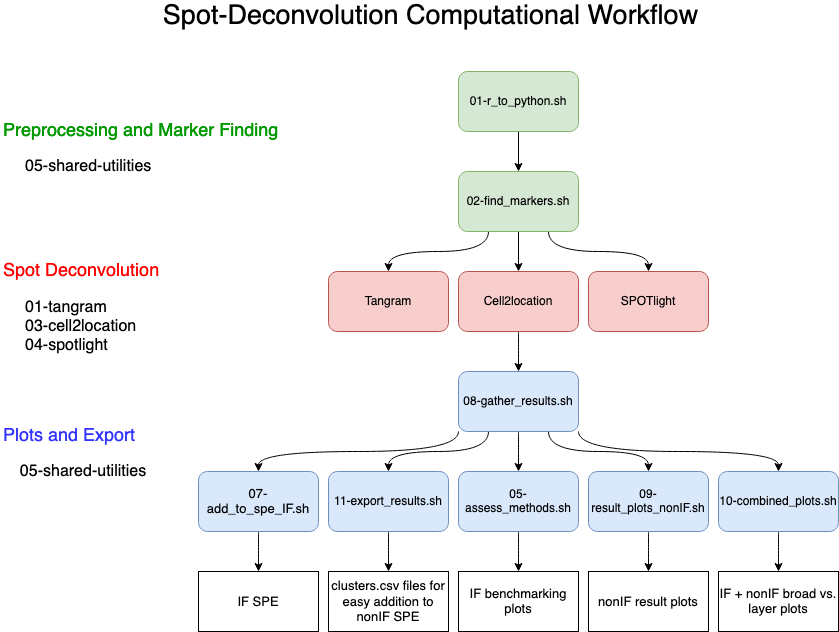

The diagram above was exported from draw.io. Its source (the exported page's mxGraphModel, read from the mxfile embedded in the PNG):
<mxGraphModel dx="881" dy="849" grid="1" gridSize="10" guides="1" tooltips="1" connect="1" arrows="1" fold="1" page="1" pageScale="1" pageWidth="1400" pageHeight="850" math="0" shadow="0">
  <root>
    <mxCell id="0" />
    <mxCell id="1" parent="0" />
    <mxCell id="H5VCfJ0A0xoOnyG9HvjQ-1" value="Tangram" style="rounded=1;whiteSpace=wrap;html=1;fillColor=#f8cecc;strokeColor=#b85450;" vertex="1" parent="1">
      <mxGeometry x="350" y="290" width="120" height="60" as="geometry" />
    </mxCell>
    <mxCell id="H5VCfJ0A0xoOnyG9HvjQ-21" style="edgeStyle=orthogonalEdgeStyle;curved=1;orthogonalLoop=1;jettySize=auto;html=1;exitX=0.5;exitY=1;exitDx=0;exitDy=0;fontSize=13;" edge="1" parent="1" source="H5VCfJ0A0xoOnyG9HvjQ-2" target="H5VCfJ0A0xoOnyG9HvjQ-6">
      <mxGeometry relative="1" as="geometry" />
    </mxCell>
    <mxCell id="H5VCfJ0A0xoOnyG9HvjQ-2" value="Cell2location" style="rounded=1;whiteSpace=wrap;html=1;fillColor=#f8cecc;strokeColor=#b85450;" vertex="1" parent="1">
      <mxGeometry x="480" y="290" width="120" height="60" as="geometry" />
    </mxCell>
    <mxCell id="H5VCfJ0A0xoOnyG9HvjQ-3" value="SPOTlight" style="rounded=1;whiteSpace=wrap;html=1;fillColor=#f8cecc;strokeColor=#b85450;" vertex="1" parent="1">
      <mxGeometry x="610" y="290" width="120" height="60" as="geometry" />
    </mxCell>
    <mxCell id="H5VCfJ0A0xoOnyG9HvjQ-17" style="edgeStyle=orthogonalEdgeStyle;rounded=0;orthogonalLoop=1;jettySize=auto;html=1;exitX=0.5;exitY=1;exitDx=0;exitDy=0;entryX=0.5;entryY=0;entryDx=0;entryDy=0;fontSize=13;" edge="1" parent="1" source="H5VCfJ0A0xoOnyG9HvjQ-4" target="H5VCfJ0A0xoOnyG9HvjQ-5">
      <mxGeometry relative="1" as="geometry" />
    </mxCell>
    <mxCell id="H5VCfJ0A0xoOnyG9HvjQ-4" value="01-r_to_python.sh" style="rounded=1;whiteSpace=wrap;html=1;fillColor=#d5e8d4;strokeColor=#82b366;" vertex="1" parent="1">
      <mxGeometry x="480" y="90" width="120" height="60" as="geometry" />
    </mxCell>
    <mxCell id="H5VCfJ0A0xoOnyG9HvjQ-18" style="edgeStyle=orthogonalEdgeStyle;rounded=0;orthogonalLoop=1;jettySize=auto;html=1;exitX=0.5;exitY=1;exitDx=0;exitDy=0;fontSize=13;" edge="1" parent="1" source="H5VCfJ0A0xoOnyG9HvjQ-5" target="H5VCfJ0A0xoOnyG9HvjQ-2">
      <mxGeometry relative="1" as="geometry" />
    </mxCell>
    <mxCell id="H5VCfJ0A0xoOnyG9HvjQ-19" style="edgeStyle=orthogonalEdgeStyle;orthogonalLoop=1;jettySize=auto;html=1;exitX=0.75;exitY=1;exitDx=0;exitDy=0;fontSize=13;curved=1;" edge="1" parent="1" source="H5VCfJ0A0xoOnyG9HvjQ-5" target="H5VCfJ0A0xoOnyG9HvjQ-3">
      <mxGeometry relative="1" as="geometry" />
    </mxCell>
    <mxCell id="H5VCfJ0A0xoOnyG9HvjQ-20" style="edgeStyle=orthogonalEdgeStyle;curved=1;orthogonalLoop=1;jettySize=auto;html=1;exitX=0.25;exitY=1;exitDx=0;exitDy=0;fontSize=13;" edge="1" parent="1" source="H5VCfJ0A0xoOnyG9HvjQ-5" target="H5VCfJ0A0xoOnyG9HvjQ-1">
      <mxGeometry relative="1" as="geometry" />
    </mxCell>
    <mxCell id="H5VCfJ0A0xoOnyG9HvjQ-5" value="02-find_markers.sh" style="rounded=1;whiteSpace=wrap;html=1;fillColor=#d5e8d4;strokeColor=#82b366;" vertex="1" parent="1">
      <mxGeometry x="480" y="190" width="120" height="60" as="geometry" />
    </mxCell>
    <mxCell id="H5VCfJ0A0xoOnyG9HvjQ-22" style="edgeStyle=orthogonalEdgeStyle;curved=1;orthogonalLoop=1;jettySize=auto;html=1;exitX=0.5;exitY=1;exitDx=0;exitDy=0;fontSize=13;" edge="1" parent="1" source="H5VCfJ0A0xoOnyG9HvjQ-6" target="H5VCfJ0A0xoOnyG9HvjQ-8">
      <mxGeometry relative="1" as="geometry" />
    </mxCell>
    <mxCell id="H5VCfJ0A0xoOnyG9HvjQ-23" style="edgeStyle=orthogonalEdgeStyle;curved=1;orthogonalLoop=1;jettySize=auto;html=1;exitX=0.25;exitY=1;exitDx=0;exitDy=0;fontSize=13;" edge="1" parent="1" source="H5VCfJ0A0xoOnyG9HvjQ-6" target="H5VCfJ0A0xoOnyG9HvjQ-7">
      <mxGeometry relative="1" as="geometry" />
    </mxCell>
    <mxCell id="H5VCfJ0A0xoOnyG9HvjQ-24" style="edgeStyle=orthogonalEdgeStyle;curved=1;orthogonalLoop=1;jettySize=auto;html=1;exitX=0;exitY=1;exitDx=0;exitDy=0;entryX=0.5;entryY=0;entryDx=0;entryDy=0;fontSize=13;" edge="1" parent="1" source="H5VCfJ0A0xoOnyG9HvjQ-6" target="H5VCfJ0A0xoOnyG9HvjQ-12">
      <mxGeometry relative="1" as="geometry" />
    </mxCell>
    <mxCell id="H5VCfJ0A0xoOnyG9HvjQ-25" style="edgeStyle=orthogonalEdgeStyle;curved=1;orthogonalLoop=1;jettySize=auto;html=1;exitX=0.75;exitY=1;exitDx=0;exitDy=0;entryX=0.5;entryY=0;entryDx=0;entryDy=0;fontSize=13;" edge="1" parent="1" source="H5VCfJ0A0xoOnyG9HvjQ-6" target="H5VCfJ0A0xoOnyG9HvjQ-9">
      <mxGeometry relative="1" as="geometry" />
    </mxCell>
    <mxCell id="H5VCfJ0A0xoOnyG9HvjQ-26" style="edgeStyle=orthogonalEdgeStyle;curved=1;orthogonalLoop=1;jettySize=auto;html=1;exitX=1;exitY=1;exitDx=0;exitDy=0;fontSize=13;" edge="1" parent="1" source="H5VCfJ0A0xoOnyG9HvjQ-6" target="H5VCfJ0A0xoOnyG9HvjQ-10">
      <mxGeometry relative="1" as="geometry" />
    </mxCell>
    <mxCell id="H5VCfJ0A0xoOnyG9HvjQ-6" value="08-gather_results.sh" style="rounded=1;whiteSpace=wrap;html=1;fillColor=#dae8fc;strokeColor=#6c8ebf;" vertex="1" parent="1">
      <mxGeometry x="480" y="390" width="120" height="60" as="geometry" />
    </mxCell>
    <mxCell id="H5VCfJ0A0xoOnyG9HvjQ-28" style="edgeStyle=orthogonalEdgeStyle;curved=1;orthogonalLoop=1;jettySize=auto;html=1;exitX=0.5;exitY=1;exitDx=0;exitDy=0;entryX=0.5;entryY=0;entryDx=0;entryDy=0;fontSize=13;" edge="1" parent="1" source="H5VCfJ0A0xoOnyG9HvjQ-7" target="H5VCfJ0A0xoOnyG9HvjQ-13">
      <mxGeometry relative="1" as="geometry" />
    </mxCell>
    <mxCell id="H5VCfJ0A0xoOnyG9HvjQ-7" value="11-export_results.sh" style="rounded=1;whiteSpace=wrap;html=1;fillColor=#dae8fc;strokeColor=#6c8ebf;" vertex="1" parent="1">
      <mxGeometry x="350" y="490" width="120" height="60" as="geometry" />
    </mxCell>
    <mxCell id="H5VCfJ0A0xoOnyG9HvjQ-29" style="edgeStyle=orthogonalEdgeStyle;curved=1;orthogonalLoop=1;jettySize=auto;html=1;exitX=0.5;exitY=1;exitDx=0;exitDy=0;entryX=0.5;entryY=0;entryDx=0;entryDy=0;fontSize=13;" edge="1" parent="1" source="H5VCfJ0A0xoOnyG9HvjQ-8" target="H5VCfJ0A0xoOnyG9HvjQ-14">
      <mxGeometry relative="1" as="geometry" />
    </mxCell>
    <mxCell id="H5VCfJ0A0xoOnyG9HvjQ-8" value="05-assess_methods.sh" style="rounded=1;whiteSpace=wrap;html=1;fillColor=#dae8fc;strokeColor=#6c8ebf;" vertex="1" parent="1">
      <mxGeometry x="480" y="490" width="120" height="60" as="geometry" />
    </mxCell>
    <mxCell id="H5VCfJ0A0xoOnyG9HvjQ-30" style="edgeStyle=orthogonalEdgeStyle;curved=1;orthogonalLoop=1;jettySize=auto;html=1;exitX=0.5;exitY=1;exitDx=0;exitDy=0;entryX=0.5;entryY=0;entryDx=0;entryDy=0;fontSize=13;" edge="1" parent="1" source="H5VCfJ0A0xoOnyG9HvjQ-9" target="H5VCfJ0A0xoOnyG9HvjQ-15">
      <mxGeometry relative="1" as="geometry" />
    </mxCell>
    <mxCell id="H5VCfJ0A0xoOnyG9HvjQ-9" value="09-result_plots_nonIF.sh" style="rounded=1;whiteSpace=wrap;html=1;fillColor=#dae8fc;strokeColor=#6c8ebf;" vertex="1" parent="1">
      <mxGeometry x="610" y="490" width="120" height="60" as="geometry" />
    </mxCell>
    <mxCell id="H5VCfJ0A0xoOnyG9HvjQ-31" style="edgeStyle=orthogonalEdgeStyle;curved=1;orthogonalLoop=1;jettySize=auto;html=1;exitX=0.5;exitY=1;exitDx=0;exitDy=0;entryX=0.5;entryY=0;entryDx=0;entryDy=0;fontSize=13;" edge="1" parent="1" source="H5VCfJ0A0xoOnyG9HvjQ-10" target="H5VCfJ0A0xoOnyG9HvjQ-16">
      <mxGeometry relative="1" as="geometry" />
    </mxCell>
    <mxCell id="H5VCfJ0A0xoOnyG9HvjQ-10" value="10-combined_plots.sh" style="rounded=1;whiteSpace=wrap;html=1;fillColor=#dae8fc;strokeColor=#6c8ebf;" vertex="1" parent="1">
      <mxGeometry x="740" y="490" width="120" height="60" as="geometry" />
    </mxCell>
    <mxCell id="H5VCfJ0A0xoOnyG9HvjQ-11" value="IF SPE" style="rounded=0;whiteSpace=wrap;html=1;fontSize=13;" vertex="1" parent="1">
      <mxGeometry x="220" y="590" width="120" height="60" as="geometry" />
    </mxCell>
    <mxCell id="H5VCfJ0A0xoOnyG9HvjQ-27" style="edgeStyle=orthogonalEdgeStyle;curved=1;orthogonalLoop=1;jettySize=auto;html=1;exitX=0.5;exitY=1;exitDx=0;exitDy=0;entryX=0.5;entryY=0;entryDx=0;entryDy=0;fontSize=13;" edge="1" parent="1" source="H5VCfJ0A0xoOnyG9HvjQ-12" target="H5VCfJ0A0xoOnyG9HvjQ-11">
      <mxGeometry relative="1" as="geometry" />
    </mxCell>
    <mxCell id="H5VCfJ0A0xoOnyG9HvjQ-12" value="07-add_to_spe_IF.sh" style="rounded=1;whiteSpace=wrap;html=1;fontSize=13;fillColor=#dae8fc;strokeColor=#6c8ebf;" vertex="1" parent="1">
      <mxGeometry x="220" y="490" width="120" height="60" as="geometry" />
    </mxCell>
    <mxCell id="H5VCfJ0A0xoOnyG9HvjQ-13" value="clusters.csv files for easy addition to nonIF SPE" style="rounded=0;whiteSpace=wrap;html=1;fontSize=13;" vertex="1" parent="1">
      <mxGeometry x="350" y="590" width="120" height="60" as="geometry" />
    </mxCell>
    <mxCell id="H5VCfJ0A0xoOnyG9HvjQ-14" value="IF benchmarking plots" style="rounded=0;whiteSpace=wrap;html=1;fontSize=13;" vertex="1" parent="1">
      <mxGeometry x="480" y="590" width="120" height="60" as="geometry" />
    </mxCell>
    <mxCell id="H5VCfJ0A0xoOnyG9HvjQ-15" value="nonIF result plots" style="rounded=0;whiteSpace=wrap;html=1;fontSize=13;" vertex="1" parent="1">
      <mxGeometry x="610" y="590" width="120" height="60" as="geometry" />
    </mxCell>
    <mxCell id="H5VCfJ0A0xoOnyG9HvjQ-16" value="IF + nonIF broad vs. layer plots" style="rounded=0;whiteSpace=wrap;html=1;fontSize=13;" vertex="1" parent="1">
      <mxGeometry x="740" y="590" width="120" height="60" as="geometry" />
    </mxCell>
    <mxCell id="H5VCfJ0A0xoOnyG9HvjQ-32" value="&lt;div&gt;&lt;font style=&quot;font-size: 18px;&quot; color=&quot;#009900&quot;&gt;Preprocessing and Marker Finding&lt;/font&gt;&lt;/div&gt;" style="text;html=1;strokeColor=none;fillColor=none;align=left;verticalAlign=middle;whiteSpace=wrap;rounded=0;fontSize=13;" vertex="1" parent="1">
      <mxGeometry x="22.5" y="120" width="290" height="60" as="geometry" />
    </mxCell>
    <mxCell id="H5VCfJ0A0xoOnyG9HvjQ-33" value="&lt;div&gt;&lt;font style=&quot;font-size: 18px;&quot; color=&quot;#FF0000&quot;&gt;Spot Deconvolution&lt;/font&gt;&lt;/div&gt;" style="text;html=1;strokeColor=none;fillColor=none;align=left;verticalAlign=middle;whiteSpace=wrap;rounded=0;fontSize=13;" vertex="1" parent="1">
      <mxGeometry x="22.5" y="260" width="230" height="60" as="geometry" />
    </mxCell>
    <mxCell id="H5VCfJ0A0xoOnyG9HvjQ-34" value="&lt;font color=&quot;#3333FF&quot;&gt;Plots and Export&lt;/font&gt;" style="text;html=1;strokeColor=none;fillColor=none;align=left;verticalAlign=middle;whiteSpace=wrap;rounded=0;fontSize=18;" vertex="1" parent="1">
      <mxGeometry x="22.5" y="440" width="210" height="30" as="geometry" />
    </mxCell>
    <mxCell id="H5VCfJ0A0xoOnyG9HvjQ-35" value="&lt;div style=&quot;font-size: 16px;&quot;&gt;&lt;font style=&quot;font-size: 16px;&quot;&gt;01-tangram&lt;/font&gt;&lt;/div&gt;&lt;div style=&quot;font-size: 16px;&quot;&gt;&lt;font style=&quot;font-size: 16px;&quot;&gt;03-cell2location&lt;/font&gt;&lt;/div&gt;&lt;div style=&quot;font-size: 16px;&quot;&gt;&lt;font style=&quot;font-size: 16px;&quot;&gt;04-spotlight&lt;br style=&quot;font-size: 16px;&quot;&gt;&lt;/font&gt;&lt;/div&gt;" style="text;html=1;strokeColor=none;fillColor=none;align=left;verticalAlign=middle;whiteSpace=wrap;rounded=0;fontSize=16;" vertex="1" parent="1">
      <mxGeometry x="45" y="330" width="125" height="30" as="geometry" />
    </mxCell>
    <mxCell id="H5VCfJ0A0xoOnyG9HvjQ-36" value="&lt;font style=&quot;font-size: 16px;&quot;&gt;05-shared-utilities&lt;/font&gt;" style="text;html=1;strokeColor=none;fillColor=none;align=left;verticalAlign=middle;whiteSpace=wrap;rounded=0;fontSize=18;" vertex="1" parent="1">
      <mxGeometry x="45" y="170" width="150" height="30" as="geometry" />
    </mxCell>
    <mxCell id="H5VCfJ0A0xoOnyG9HvjQ-38" value="&lt;font style=&quot;font-size: 16px;&quot;&gt;05-shared-utilities&lt;/font&gt;" style="text;html=1;strokeColor=none;fillColor=none;align=center;verticalAlign=middle;whiteSpace=wrap;rounded=0;fontSize=18;" vertex="1" parent="1">
      <mxGeometry x="30" y="475" width="150" height="30" as="geometry" />
    </mxCell>
    <mxCell id="H5VCfJ0A0xoOnyG9HvjQ-39" value="&lt;font style=&quot;font-size: 27px;&quot;&gt;Spot-Deconvolution Computational Workflow&lt;/font&gt;" style="text;html=1;strokeColor=none;fillColor=none;align=center;verticalAlign=middle;whiteSpace=wrap;rounded=0;fontSize=16;fontColor=default;" vertex="1" parent="1">
      <mxGeometry x="130" y="20" width="645" height="30" as="geometry" />
    </mxCell>
  </root>
</mxGraphModel>